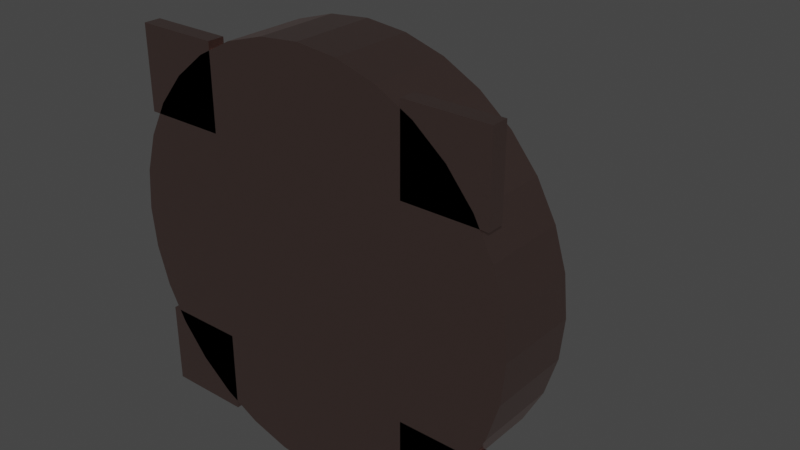 # Source: Turret.blend  (saved by Blender 2.93.20; exported with 4.5.12 LTS)
import bpy
from mathutils import Matrix  # noqa: F401  (used for matrix-valued properties, if any)

bpy.ops.wm.read_factory_settings(use_empty=True)
scene = bpy.context.scene
scene.name = 'Scene'

# ---- collections
col_collection = bpy.data.collections.new('Collection'); scene.collection.children.link(col_collection)

# ---- materials (node trees are filled in below, after node groups)
mat_metal = bpy.data.materials.new('Metal')
mat_metal.use_transparent_shadow = False
mat_barrelmetal = bpy.data.materials.new('BarrelMetal')
mat_barrelmetal.use_transparent_shadow = False

# ---- material node trees
mat_metal.use_nodes = True; mat_metal.node_tree.nodes.clear()
_N = mat_metal.node_tree.nodes; _L = mat_metal.node_tree.links
n0 = _N.new('ShaderNodeBsdfPrincipled'); n0.name = 'Principled BSDF'; n0.location = (10, 300)
n0.distribution = 'GGX'
n0.subsurface_method = 'BURLEY'
n0.inputs[0].default_value = (0.4109, 0.2827, 0.2568, 1.0)
n0.inputs[1].default_value = 1.0
n0.inputs[2].default_value = 0.3364
n0.inputs[3].default_value = 1.45
n0.inputs[27].default_value = (0.0, 0.0, 0.0, 1.0)
n0.inputs[28].default_value = 1.0
n1 = _N.new('ShaderNodeOutputMaterial'); n1.name = 'Material Output'; n1.location = (300, 300)
_L.new(n0.outputs[0], n1.inputs[0])
n1.is_active_output = True
mat_barrelmetal.use_nodes = True; mat_barrelmetal.node_tree.nodes.clear()
_N = mat_barrelmetal.node_tree.nodes; _L = mat_barrelmetal.node_tree.links
n0 = _N.new('ShaderNodeBsdfPrincipled'); n0.name = 'Principled BSDF'; n0.location = (10, 300)
n0.distribution = 'GGX'
n0.subsurface_method = 'BURLEY'
n0.inputs[0].default_value = (0.1237, 0.1237, 0.1237, 1.0)
n0.inputs[1].default_value = 1.0
n0.inputs[2].default_value = 0.2794
n0.inputs[3].default_value = 1.45
n0.inputs[27].default_value = (0.0, 0.0, 0.0, 1.0)
n0.inputs[28].default_value = 1.0
n1 = _N.new('ShaderNodeOutputMaterial'); n1.name = 'Material Output'; n1.location = (300, 300)
_L.new(n0.outputs[0], n1.inputs[0])
n1.is_active_output = True

# ---- world
world_world = bpy.data.worlds.new('World'); scene.world = world_world
world_world.use_nodes = True; world_world.node_tree.nodes.clear()
_N = world_world.node_tree.nodes; _L = world_world.node_tree.links
n0 = _N.new('ShaderNodeOutputWorld'); n0.name = 'World Output'; n0.location = (300, 300)
n1 = _N.new('ShaderNodeBackground'); n1.name = 'Background'; n1.location = (10, 300)
n1.inputs[0].default_value = (0.05088, 0.05088, 0.05088, 1.0)
_L.new(n1.outputs[0], n0.inputs[0])
n0.is_active_output = True
world_world.color = (0.05088, 0.05088, 0.05088)
world_world.use_sun_shadow = False
world_world.sun_shadow_jitter_overblur = 0.0

# ---- meshes
me_cube_004 = bpy.data.meshes.new('Cube.004')
me_cube_004.from_pydata([(-4.5, -10.63, -4.5), (-4.5, -10.63, -2.5), (-4.5, -8.627, -4.5), (-4.5, -8.627, -2.5), (-2.5, -10.63, -4.5), (-2.5, -10.63, -2.5), (-2.5, -8.627, -4.5), (-2.5, -8.627, -2.5), (-4.5, -10.63, 2.5), (-4.5, -10.63, 4.5), (-4.5, -8.627, 2.5), (-4.5, -8.627, 4.5), (-2.5, -10.63, 2.5), (-2.5, -10.63, 4.5), (-2.5, -8.627, 2.5), (-2.5, -8.627, 4.5), (2.5, -10.63, 2.5), (2.5, -10.63, 4.5), (2.5, -8.627, 2.5), (2.5, -8.627, 4.5), (4.5, -10.63, 2.5), (4.5, -10.63, 4.5), (4.5, -8.627, 2.5), (4.5, -8.627, 4.5), (2.5, -10.63, -4.5), (2.5, -10.63, -2.5), (2.5, -8.627, -4.5), (2.5, -8.627, -2.5), (4.5, -10.63, -4.5), (4.5, -10.63, -2.5), (4.5, -8.627, -4.5), (4.5, -8.627, -2.5), (-2.729e-07, -0.6267, 5.0), (-2.729e-07, -10.63, 5.0), (0.9755, -0.6267, 4.904), (0.9755, -10.63, 4.904), (1.913, -0.6267, 4.619), (1.913, -10.63, 4.619), (2.778, -0.6267, 4.157), (2.778, -10.63, 4.157), (3.536, -0.6267, 3.536), (3.536, -10.63, 3.536), (4.157, -0.6267, 2.778), (4.157, -10.63, 2.778), (4.619, -0.6267, 1.913), (4.619, -10.63, 1.913), (4.904, -0.6267, 0.9755), (4.904, -10.63, 0.9755), (5.0, -0.6267, -1.166e-07), (5.0, -10.63, -2.04e-07), (4.904, -0.6267, -0.9755), (4.904, -10.63, -0.9755), (4.619, -0.6267, -1.913), (4.619, -10.63, -1.913), (4.157, -0.6267, -2.778), (4.157, -10.63, -2.778), (3.536, -0.6267, -3.536), (3.536, -10.63, -3.536), (2.778, -0.6267, -4.157), (2.778, -10.63, -4.157), (1.913, -0.6267, -4.619), (1.913, -10.63, -4.619), (0.9755, -0.6267, -4.904), (0.9755, -10.63, -4.904), (-7.1e-07, -0.6267, -5.0), (-7.1e-07, -10.63, -5.0), (-0.9755, -0.6267, -4.904), (-0.9755, -10.63, -4.904), (-1.913, -0.6267, -4.619), (-1.913, -10.63, -4.619), (-2.778, -0.6267, -4.157), (-2.778, -10.63, -4.157), (-3.536, -0.6267, -3.536), (-3.536, -10.63, -3.536), (-4.157, -0.6267, -2.778), (-4.157, -10.63, -2.778), (-4.619, -0.6267, -1.913), (-4.619, -10.63, -1.913), (-4.904, -0.6267, -0.9755), (-4.904, -10.63, -0.9755), (-5.0, -0.6267, 1.616e-07), (-5.0, -10.63, 7.417e-08), (-4.904, -0.6267, 0.9755), (-4.904, -10.63, 0.9755), (-4.619, -0.6267, 1.913), (-4.619, -10.63, 1.913), (-4.157, -0.6267, 2.778), (-4.157, -10.63, 2.778), (-3.536, -0.6267, 3.536), (-3.536, -10.63, 3.536), (-2.778, -0.6267, 4.157), (-2.778, -10.63, 4.157), (-1.913, -0.6267, 4.619), (-1.913, -10.63, 4.619), (-0.9755, -0.6267, 4.904), (-0.9755, -10.63, 4.904), (1.082, 7.439, 2.828), (1.273, 9.737, 2.222), (1.414, 11.44, 1.531), (1.501, 12.5, 0.7804), (1.531, 12.85, -1.166e-07), (1.501, 12.5, -0.7804), (1.414, 11.44, -1.531), (1.273, 9.737, -2.222), (1.082, 7.439, -2.828), (1.235, 3.612, 3.326), (1.571, 6.132, 2.828), (1.848, 8.2, 2.222), (2.053, 9.737, 1.531), (2.18, 10.68, 0.7804), (2.222, 11.0, -1.166e-07), (2.18, 10.68, -0.7804), (2.053, 9.737, -1.531), (1.848, 8.2, -2.222), (1.571, 6.132, -2.828), (1.235, 3.612, -3.326), (1.082, -0.2148, 3.696), (1.571, 2.23, 3.326), (2.0, 4.373, 2.828), (2.352, 6.132, 2.222), (2.613, 7.439, 1.531), (2.774, 8.244, 0.7804), (2.828, 8.515, -1.166e-07), (2.774, 8.244, -0.7804), (2.613, 7.439, -1.531), (2.352, 6.132, -2.222), (2.0, 4.373, -2.828), (1.571, 2.23, -3.326), (1.082, -0.2148, -3.696), (1.273, -1.375, 3.696), (1.848, 0.5464, 3.326), (2.352, 2.23, 2.828), (2.765, 3.612, 2.222), (3.073, 4.639, 1.531), (3.262, 5.271, 0.7804), (3.326, 5.485, -1.166e-07), (3.262, 5.271, -0.7804), (3.073, 4.639, -1.531), (2.765, 3.612, -2.222), (2.352, 2.23, -2.828), (1.848, 0.5464, -3.326), (1.273, -1.375, -3.696), (1.414, -2.698, 3.696), (2.053, -1.375, 3.326), (2.613, -0.2148, 2.828), (3.073, 0.7371, 2.222), (3.414, 1.444, 1.531), (3.625, 1.88, 0.7804), (3.696, 2.027, -1.166e-07), (3.625, 1.88, -0.7804), (3.414, 1.444, -1.531), (3.073, 0.7371, -2.222), (2.613, -0.2148, -2.828), (2.053, -1.375, -3.326), (1.414, -2.698, -3.696), (1.501, -4.134, 3.696), (2.18, -3.459, 3.326), (2.774, -2.868, 2.828), (3.262, -2.382, 2.222), (3.625, -2.022, 1.531), (3.848, -1.8, 0.7804), (3.923, -1.725, -1.166e-07), (3.848, -1.8, -0.7804), (3.625, -2.022, -1.531), (3.262, -2.382, -2.222), (2.774, -2.868, -2.828), (2.18, -3.459, -3.326), (1.501, -4.134, -3.696), (1.531, -5.627, 3.696), (2.222, -5.627, 3.326), (2.828, -5.627, 2.828), (3.326, -5.627, 2.222), (3.696, -5.627, 1.531), (3.923, -5.627, 0.7804), (4.0, -5.627, -1.166e-07), (3.923, -5.627, -0.7804), (3.696, -5.627, -1.531), (3.326, -5.627, -2.222), (2.828, -5.627, -2.828), (2.222, -5.627, -3.326), (1.531, -5.627, -3.696), (-1.531, -5.627, 3.696), (-2.222, -5.627, 3.326), (-2.828, -5.627, 2.828), (-3.326, -5.627, 2.222), (-3.696, -5.627, 1.531), (-3.923, -5.627, 0.7804), (-4.0, -5.627, -1.166e-07), (-3.923, -5.627, -0.7804), (-3.696, -5.627, -1.531), (-3.326, -5.627, -2.222), (-2.828, -5.627, -2.828), (-2.222, -5.627, -3.326), (-1.531, -5.627, -3.696), (-1.501, -4.134, 3.696), (-2.18, -3.459, 3.326), (-2.774, -2.868, 2.828), (-3.262, -2.382, 2.222), (-3.625, -2.022, 1.531), (-3.848, -1.8, 0.7804), (-3.923, -1.725, -1.166e-07), (-3.848, -1.8, -0.7804), (-3.625, -2.022, -1.531), (-3.262, -2.382, -2.222), (-2.774, -2.868, -2.828), (-2.18, -3.459, -3.326), (-1.501, -4.134, -3.696), (-1.414, -2.698, 3.696), (-2.053, -1.375, 3.326), (-2.613, -0.2148, 2.828), (-3.073, 0.7371, 2.222), (-3.414, 1.444, 1.531), (-3.625, 1.88, 0.7804), (-3.696, 2.027, -1.166e-07), (-3.625, 1.88, -0.7804), (-3.414, 1.444, -1.531), (-3.073, 0.7371, -2.222), (-2.613, -0.2148, -2.828), (-2.053, -1.375, -3.326), (-1.414, -2.698, -3.696), (-1.273, -1.375, 3.696), (-1.848, 0.5464, 3.326), (-2.352, 2.23, 2.828), (-2.765, 3.612, 2.222), (-3.073, 4.639, 1.531), (-3.262, 5.271, 0.7804), (-3.326, 5.485, -1.166e-07), (-3.262, 5.271, -0.7804), (-3.073, 4.639, -1.531), (-2.765, 3.612, -2.222), (-2.352, 2.23, -2.828), (-1.848, 0.5464, -3.326), (-1.273, -1.375, -3.696), (-1.082, -0.2148, 3.696), (-1.571, 2.23, 3.326), (-2.0, 4.373, 2.828), (-2.352, 6.132, 2.222), (-2.613, 7.439, 1.531), (-2.774, 8.244, 0.7804), (-2.828, 8.515, -1.166e-07), (-2.774, 8.244, -0.7804), (-2.613, 7.439, -1.531), (-2.352, 6.132, -2.222), (-2.0, 4.373, -2.828), (-1.571, 2.23, -3.326), (-1.082, -0.2148, -3.696), (-1.235, 3.612, 3.326), (-1.571, 6.132, 2.828), (-1.848, 8.2, 2.222), (-2.053, 9.737, 1.531), (-2.18, 10.68, 0.7804), (-2.222, 11.0, -1.166e-07), (-2.18, 10.68, -0.7804), (-2.053, 9.737, -1.531), (-1.848, 8.2, -2.222), (-1.571, 6.132, -2.828), (-1.235, 3.612, -3.326), (-1.082, 7.439, 2.828), (-1.273, 9.737, 2.222), (-1.414, 11.44, 1.531), (-1.501, 12.5, 0.7804), (-1.531, 12.85, -1.166e-07), (-1.501, 12.5, -0.7804), (-1.414, 11.44, -1.531), (-1.273, 9.737, -2.222), (-1.082, 7.439, -2.828), (1.0, 10.15, -2.222), (-1.0, -3.556, -3.832), (1.0, -0.6267, -3.731), (-1.0, 6.444, -3.005), (-1.0, 7.564, -2.828), (1.0, 7.564, -2.828), (-1.0, -2.286, -3.795), (1.0, 0.1233, 3.696), (1.0, -0.6267, 3.731), (-1.0, 10.15, 2.222), (1.0, 7.564, 2.828), (1.0, 1.856, 3.552), (-1.0, 12.07, 1.531), (1.0, 10.15, 2.222), (-1.0, -0.6267, -3.731), (1.0, -2.286, 3.795), (1.0, 6.444, -3.005), (-1.0, 13.26, 0.7804), (-1.0, -2.286, 3.795), (-1.0, -0.6267, 3.731), (1.0, 12.07, 1.531), (1.0, -2.286, -3.795), (-1.0, 13.66, -1.166e-07), (-1.0, 0.1233, 3.696), (1.0, 13.26, 0.7804), (1.0, -3.556, -3.832), (-1.0, 13.26, -0.7804), (-1.0, 1.856, 3.552), (1.0, 13.66, -1.166e-07), (1.0, -3.556, 3.832), (-1.0, 1.856, -3.552), (-1.0, 0.1233, -3.696), (1.0, -5.627, -3.857), (1.0, -4.632, -3.851), (1.0, 13.26, -0.7804), (-1.0, 4.239, -3.326), (1.0, 12.07, -1.531), (1.0, -4.632, 3.851), (1.0, 0.1233, -3.696), (1.0, 1.856, -3.552), (1.0, 4.239, -3.326), (-1.0, 4.239, 3.326), (1.0, 6.444, 3.005), (1.0, 4.239, 3.326), (-1.0, 6.444, 3.005), (1.0, -5.627, 3.857), (-1.0, -5.627, 3.857), (-1.0, 12.07, -1.531), (-1.0, -4.632, 3.851), (-1.0, -5.627, -3.857), (-1.0, 10.15, -2.222), (-1.0, -4.632, -3.851), (-1.0, 7.564, 2.828), (-1.0, -3.556, 3.832), (-1.0, -5.627, 3.5), (1.0, -5.627, 3.5), (-1.0, -2.213, 3.433), (1.0, -2.213, 3.433), (-1.0, 1.07, 3.234), (1.0, 1.07, 3.234), (-1.0, 4.096, 2.91), (1.0, 4.096, 2.91), (-1.0, 6.748, 2.475), (1.0, 6.748, 2.475), (-1.0, 8.924, 1.944), (1.0, 8.924, 1.944), (-1.0, 10.54, 1.339), (1.0, 10.54, 1.339), (-1.0, 11.54, 0.6828), (1.0, 11.54, 0.6828), (-1.0, 11.87, -5.102e-08), (1.0, 11.87, -1.384e-07), (-1.0, 11.54, -0.6828), (1.0, 11.54, -0.6828), (-1.0, 10.54, -1.339), (1.0, 10.54, -1.339), (-1.0, 8.924, -1.944), (1.0, 8.924, -1.944), (-1.0, 6.748, -2.475), (1.0, 6.748, -2.475), (-1.0, 4.096, -2.91), (1.0, 4.096, -2.91), (-1.0, 1.07, -3.234), (1.0, 1.07, -3.234), (-1.0, -2.213, -3.433), (1.0, -2.213, -3.433), (-1.0, -5.627, -3.5), (1.0, -5.627, -3.5)], [], [(0, 1, 3, 2), (2, 3, 7, 6), (6, 7, 5, 4), (4, 5, 1, 0), (2, 6, 4, 0), (7, 3, 1, 5), (8, 9, 11, 10), (10, 11, 15, 14), (14, 15, 13, 12), (12, 13, 9, 8), (10, 14, 12, 8), (15, 11, 9, 13), (16, 17, 19, 18), (18, 19, 23, 22), (22, 23, 21, 20), (20, 21, 17, 16), (18, 22, 20, 16), (23, 19, 17, 21), (24, 25, 27, 26), (26, 27, 31, 30), (30, 31, 29, 28), (28, 29, 25, 24), (26, 30, 28, 24), (31, 27, 25, 29), (32, 33, 35, 34), (34, 35, 37, 36), (36, 37, 39, 38), (38, 39, 41, 40), (40, 41, 43, 42), (42, 43, 45, 44), (44, 45, 47, 46), (46, 47, 49, 48), (48, 49, 51, 50), (50, 51, 53, 52), (52, 53, 55, 54), (54, 55, 57, 56), (56, 57, 59, 58), (58, 59, 61, 60), (60, 61, 63, 62), (62, 63, 65, 64), (64, 65, 67, 66), (66, 67, 69, 68), (68, 69, 71, 70), (70, 71, 73, 72), (72, 73, 75, 74), (74, 75, 77, 76), (76, 77, 79, 78), (78, 79, 81, 80), (80, 81, 83, 82), (82, 83, 85, 84), (84, 85, 87, 86), (86, 87, 89, 88), (88, 89, 91, 90), (90, 91, 93, 92), (35, 33, 95, 93, 91, 89, 87, 85, 83, 81, 79, 77, 75, 73, 71, 69, 67, 65, 63, 61, 59, 57, 55, 53, 51, 49, 47, 45, 43, 41, 39, 37), (92, 93, 95, 94), (94, 95, 33, 32), (32, 34, 36, 38, 40, 42, 44, 46, 48, 50, 52, 54, 56, 58, 60, 62, 64, 66, 68, 70, 72, 74, 76, 78, 80, 82, 84, 86, 88, 90, 92, 94), (266, 103, 104, 271), (276, 96, 97, 279), (271, 104, 282), (279, 97, 98, 286), (286, 98, 99, 290), (290, 99, 100, 294), (294, 100, 101, 300), (300, 101, 102, 302), (302, 102, 103, 266), (276, 308, 96), (101, 100, 110, 111), (102, 101, 111, 112), (309, 277, 105), (103, 102, 112, 113), (105, 106, 96, 308, 309), (104, 103, 113, 114), (97, 96, 106, 107), (104, 114, 115, 306, 282), (98, 97, 107, 108), (306, 115, 305), (99, 98, 108, 109), (100, 99, 109, 110), (115, 114, 126, 127), (108, 107, 119, 120), (115, 127, 128, 304, 305), (109, 108, 120, 121), (304, 128, 268), (110, 109, 121, 122), (111, 110, 122, 123), (273, 274, 116), (112, 111, 123, 124), (116, 117, 105, 277, 273), (113, 112, 124, 125), (106, 105, 117, 118), (114, 113, 125, 126), (107, 106, 118, 119), (129, 116, 274, 281), (124, 123, 136, 137), (117, 116, 129, 130), (125, 124, 137, 138), (118, 117, 130, 131), (126, 125, 138, 139), (119, 118, 131, 132), (127, 126, 139, 140), (120, 119, 132, 133), (128, 127, 140, 141), (121, 120, 133, 134), (128, 141, 287, 268), (122, 121, 134, 135), (123, 122, 135, 136), (133, 132, 145, 146), (141, 140, 153, 154), (134, 133, 146, 147), (141, 154, 291, 287), (135, 134, 147, 148), (136, 135, 148, 149), (142, 129, 281, 295), (137, 136, 149, 150), (130, 129, 142, 143), (138, 137, 150, 151), (131, 130, 143, 144), (139, 138, 151, 152), (132, 131, 144, 145), (140, 139, 152, 153), (150, 149, 162, 163), (143, 142, 155, 156), (151, 150, 163, 164), (144, 143, 156, 157), (152, 151, 164, 165), (145, 144, 157, 158), (153, 152, 165, 166), (146, 145, 158, 159), (154, 153, 166, 167), (147, 146, 159, 160), (154, 167, 299, 291), (148, 147, 160, 161), (149, 148, 161, 162), (155, 142, 295, 303), (167, 166, 179, 180), (160, 159, 172, 173), (167, 180, 298, 299), (161, 160, 173, 174), (162, 161, 174, 175), (168, 155, 303, 311), (163, 162, 175, 176), (156, 155, 168, 169), (164, 163, 176, 177), (157, 156, 169, 170), (165, 164, 177, 178), (158, 157, 170, 171), (166, 165, 178, 179), (159, 158, 171, 172), (187, 186, 199, 200), (188, 187, 200, 201), (314, 194, 181, 312), (189, 188, 201, 202), (182, 181, 194, 195), (190, 189, 202, 203), (183, 182, 195, 196), (191, 190, 203, 204), (184, 183, 196, 197), (192, 191, 204, 205), (185, 184, 197, 198), (193, 192, 205, 206), (186, 185, 198, 199), (315, 193, 206, 317), (204, 203, 216, 217), (197, 196, 209, 210), (205, 204, 217, 218), (198, 197, 210, 211), (206, 205, 218, 219), (199, 198, 211, 212), (317, 206, 219, 267), (200, 199, 212, 213), (201, 200, 213, 214), (207, 194, 314, 319), (202, 201, 214, 215), (195, 194, 207, 208), (203, 202, 215, 216), (196, 195, 208, 209), (214, 213, 226, 227), (220, 207, 319, 284), (215, 214, 227, 228), (208, 207, 220, 221), (216, 215, 228, 229), (209, 208, 221, 222), (217, 216, 229, 230), (210, 209, 222, 223), (218, 217, 230, 231), (211, 210, 223, 224), (219, 218, 231, 232), (212, 211, 224, 225), (267, 219, 232, 272), (213, 212, 225, 226), (223, 222, 235, 236), (231, 230, 243, 244), (224, 223, 236, 237), (232, 231, 244, 245), (225, 224, 237, 238), (232, 245, 280, 272), (226, 225, 238, 239), (227, 226, 239, 240), (233, 220, 284, 285), (228, 227, 240, 241), (221, 220, 233, 234), (229, 228, 241, 242), (222, 221, 234, 235), (230, 229, 242, 243), (240, 239, 251, 252), (233, 285, 289), (241, 240, 252, 253), (246, 234, 233, 289, 293), (242, 241, 253, 254), (235, 234, 246, 247), (243, 242, 254, 255), (236, 235, 247, 248), (244, 243, 255, 256), (237, 236, 248, 249), (297, 245, 244, 256, 296), (238, 237, 249, 250), (245, 297, 280), (239, 238, 250, 251), (301, 256, 255, 265, 269), (249, 248, 258, 259), (256, 301, 296), (250, 249, 259, 260), (251, 250, 260, 261), (252, 251, 261, 262), (253, 252, 262, 263), (246, 293, 307), (254, 253, 263, 264), (257, 247, 246, 307, 310), (255, 254, 264, 265), (248, 247, 257, 258), (263, 262, 292, 313), (264, 263, 313, 316), (257, 310, 318), (265, 264, 316, 270), (258, 257, 318, 275), (265, 270, 269), (259, 258, 275, 278), (260, 259, 278, 283), (261, 260, 283, 288), (262, 261, 288, 292), (275, 318, 310, 307, 293, 289, 285, 284, 319, 314, 312, 315, 317, 267, 272, 280, 297, 296, 301, 269, 270, 316, 313, 292, 288, 283, 278), (276, 279, 286, 290, 294, 300, 302, 266, 271, 282, 306, 305, 304, 268, 287, 291, 299, 298, 311, 303, 295, 281, 274, 273, 277, 309, 308), (176, 175, 174, 173, 172, 171, 170, 169, 168, 311, 298, 180, 179, 178, 177), (193, 315, 312, 181, 182, 183, 184, 185, 186, 187, 188, 189, 190, 191, 192), (320, 321, 323, 322), (322, 323, 325, 324), (324, 325, 327, 326), (326, 327, 329, 328), (328, 329, 331, 330), (330, 331, 333, 332), (332, 333, 335, 334), (334, 335, 337, 336), (336, 337, 339, 338), (338, 339, 341, 340), (340, 341, 343, 342), (342, 343, 345, 344), (344, 345, 347, 346), (346, 347, 349, 348), (348, 349, 351, 350), (350, 351, 353, 352), (320, 352, 353, 321), (320, 322, 324, 326, 328, 330, 332, 334, 336, 338, 340, 342, 344, 346, 348, 350, 352), (323, 321, 353, 351, 349, 347, 345, 343, 341, 339, 337, 335, 333, 331, 329, 327, 325)])
_uv = me_cube_004.uv_layers.new(name='UVMap')
_uv.uv.foreach_set('vector', [0.375, 0.0, 0.625, 0.0, 0.625, 0.25, 0.375, 0.25, 0.375, 0.25, 0.625, 0.25, 0.625, 0.5, 0.375, 0.5, 0.375, 0.5, 0.625, 0.5, 0.625, 0.75, 0.375, 0.75, 0.375, 0.75, 0.625, 0.75, 0.625, 1.0, 0.375, 1.0, 0.125, 0.5, 0.375, 0.5, 0.375, 0.75, 0.125, 0.75, 0.625, 0.5, 0.875, 0.5, 0.875, 0.75, 0.625, 0.75, 0.375, 0.0, 0.625, 0.0, 0.625, 0.25, 0.375, 0.25, 0.375, 0.25, 0.625, 0.25, 0.625, 0.5, 0.375, 0.5, 0.375, 0.5, 0.625, 0.5, 0.625, 0.75, 0.375, 0.75, 0.375, 0.75, 0.625, 0.75, 0.625, 1.0, 0.375, 1.0, 0.125, 0.5, 0.375, 0.5, 0.375, 0.75, 0.125, 0.75, 0.625, 0.5, 0.875, 0.5, 0.875, 0.75, 0.625, 0.75, 0.375, 0.0, 0.625, 0.0, 0.625, 0.25, 0.375, 0.25, 0.375, 0.25, 0.625, 0.25, 0.625, 0.5, 0.375, 0.5, 0.375, 0.5, 0.625, 0.5, 0.625, 0.75, 0.375, 0.75, 0.375, 0.75, 0.625, 0.75, 0.625, 1.0, 0.375, 1.0, 0.125, 0.5, 0.375, 0.5, 0.375, 0.75, 0.125, 0.75, 0.625, 0.5, 0.875, 0.5, 0.875, 0.75, 0.625, 0.75, 0.375, 0.0, 0.625, 0.0, 0.625, 0.25, 0.375, 0.25, 0.375, 0.25, 0.625, 0.25, 0.625, 0.5, 0.375, 0.5, 0.375, 0.5, 0.625, 0.5, 0.625, 0.75, 0.375, 0.75, 0.375, 0.75, 0.625, 0.75, 0.625, 1.0, 0.375, 1.0, 0.125, 0.5, 0.375, 0.5, 0.375, 0.75, 0.125, 0.75, 0.625, 0.5, 0.875, 0.5, 0.875, 0.75, 0.625, 0.75, 1.0, 0.5, 1.0, 1.0, 0.9688, 1.0, 0.9688, 0.5, 0.9688, 0.5, 0.9688, 1.0, 0.9375, 1.0, 0.9375, 0.5, 0.9375, 0.5, 0.9375, 1.0, 0.9062, 1.0, 0.9062, 0.5, 0.9062, 0.5, 0.9062, 1.0, 0.875, 1.0, 0.875, 0.5, 0.875, 0.5, 0.875, 1.0, 0.8438, 1.0, 0.8438, 0.5, 0.8438, 0.5, 0.8438, 1.0, 0.8125, 1.0, 0.8125, 0.5, 0.8125, 0.5, 0.8125, 1.0, 0.7812, 1.0, 0.7812, 0.5, 0.7812, 0.5, 0.7812, 1.0, 0.75, 1.0, 0.75, 0.5, 0.75, 0.5, 0.75, 1.0, 0.7188, 1.0, 0.7188, 0.5, 0.7188, 0.5, 0.7188, 1.0, 0.6875, 1.0, 0.6875, 0.5, 0.6875, 0.5, 0.6875, 1.0, 0.6562, 1.0, 0.6562, 0.5, 0.6562, 0.5, 0.6562, 1.0, 0.625, 1.0, 0.625, 0.5, 0.625, 0.5, 0.625, 1.0, 0.5938, 1.0, 0.5938, 0.5, 0.5938, 0.5, 0.5938, 1.0, 0.5625, 1.0, 0.5625, 0.5, 0.5625, 0.5, 0.5625, 1.0, 0.5312, 1.0, 0.5312, 0.5, 0.5312, 0.5, 0.5312, 1.0, 0.5, 1.0, 0.5, 0.5, 0.5, 0.5, 0.5, 1.0, 0.4688, 1.0, 0.4688, 0.5, 0.4688, 0.5, 0.4688, 1.0, 0.4375, 1.0, 0.4375, 0.5, 0.4375, 0.5, 0.4375, 1.0, 0.4062, 1.0, 0.4062, 0.5, 0.4062, 0.5, 0.4062, 1.0, 0.375, 1.0, 0.375, 0.5, 0.375, 0.5, 0.375, 1.0, 0.3438, 1.0, 0.3438, 0.5, 0.3438, 0.5, 0.3438, 1.0, 0.3125, 1.0, 0.3125, 0.5, 0.3125, 0.5, 0.3125, 1.0, 0.2812, 1.0, 0.2812, 0.5, 0.2812, 0.5, 0.2812, 1.0, 0.25, 1.0, 0.25, 0.5, 0.25, 0.5, 0.25, 1.0, 0.2188, 1.0, 0.2188, 0.5, 0.2188, 0.5, 0.2188, 1.0, 0.1875, 1.0, 0.1875, 0.5, 0.1875, 0.5, 0.1875, 1.0, 0.1562, 1.0, 0.1562, 0.5, 0.1562, 0.5, 0.1562, 1.0, 0.125, 1.0, 0.125, 0.5, 0.125, 0.5, 0.125, 1.0, 0.09375, 1.0, 0.09375, 0.5, 0.09375, 0.5, 0.09375, 1.0, 0.0625, 1.0, 0.0625, 0.5, 0.2968, 0.4854, 0.25, 0.49, 0.2032, 0.4854, 0.1582, 0.4717, 0.1167, 0.4496, 0.08029, 0.4197, 0.05045, 0.3833, 0.02827, 0.3418, 0.01461, 0.2968, 0.01, 0.25, 0.01461, 0.2032, 0.02827, 0.1582, 0.05045, 0.1167, 0.08029, 0.08029, 0.1167, 0.05045, 0.1582, 0.02827, 0.2032, 0.01461, 0.25, 0.01, 0.2968, 0.01461, 0.3418, 0.02827, 0.3833, 0.05045, 0.4197, 0.08029, 0.4496, 0.1167, 0.4717, 0.1582, 0.4854, 0.2032, 0.49, 0.25, 0.4854, 0.2968, 0.4717, 0.3418, 0.4496, 0.3833, 0.4197, 0.4197, 0.3833, 0.4496, 0.3418, 0.4717, 0.0625, 0.5, 0.0625, 1.0, 0.03125, 1.0, 0.03125, 0.5, 0.03125, 0.5, 0.03125, 1.0, 0.0, 1.0, 0.0, 0.5, 0.75, 0.49, 0.7968, 0.4854, 0.8418, 0.4717, 0.8833, 0.4496, 0.9197, 0.4197, 0.9496, 0.3833, 0.9717, 0.3418, 0.9854, 0.2968, 0.99, 0.25, 0.9854, 0.2032, 0.9717, 0.1582, 0.9496, 0.1167, 0.9197, 0.08029, 0.8833, 0.05045, 0.8418, 0.02827, 0.7968, 0.01461, 0.75, 0.01, 0.7032, 0.01461, 0.6582, 0.02827, 0.6167, 0.05045, 0.5803, 0.08029, 0.5504, 0.1167, 0.5283, 0.1582, 0.5146, 0.2032, 0.51, 0.25, 0.5146, 0.2968, 0.5283, 0.3418, 0.5504, 0.3833, 0.5803, 0.4197, 0.6167, 0.4496, 0.6582, 0.4717, 0.7032, 0.4854, 0.7012, 0.3125, 0.6875, 0.3125, 0.6875, 0.25, 0.6924, 0.25, 0.6924, 0.75, 0.6875, 0.75, 0.6875, 0.6875, 0.7012, 0.6875, 0.6924, 0.25, 0.6875, 0.25, 0.6875, 0.2278, 0.7012, 0.6875, 0.6875, 0.6875, 0.6875, 0.625, 0.7062, 0.625, 0.7062, 0.625, 0.6875, 0.625, 0.6875, 0.5625, 0.7088, 0.5625, 0.7088, 0.5625, 0.6875, 0.5625, 0.6875, 0.5, 0.7096, 0.5, 0.7096, 0.5, 0.6875, 0.5, 0.6875, 0.4375, 0.7088, 0.4375, 0.7088, 0.4375, 0.6875, 0.4375, 0.6875, 0.375, 0.7062, 0.375, 0.7062, 0.375, 0.6875, 0.375, 0.6875, 0.3125, 0.7012, 0.3125, 0.6924, 0.75, 0.6875, 0.7722, 0.6875, 0.75, 0.6875, 0.4375, 0.6875, 0.5, 0.6562, 0.5, 0.6562, 0.4375, 0.6875, 0.375, 0.6875, 0.4375, 0.6562, 0.4375, 0.6562, 0.375, 0.6753, 0.8125, 0.6562, 0.8507, 0.6562, 0.8125, 0.6875, 0.3125, 0.6875, 0.375, 0.6562, 0.375, 0.6562, 0.3125, 0.6562, 0.8125, 0.6562, 0.75, 0.6875, 0.75, 0.6875, 0.7722, 0.6753, 0.8125, 0.6875, 0.25, 0.6875, 0.3125, 0.6562, 0.3125, 0.6562, 0.25, 0.6875, 0.6875, 0.6875, 0.75, 0.6562, 0.75, 0.6562, 0.6875, 0.6875, 0.25, 0.6562, 0.25, 0.6562, 0.1875, 0.6753, 0.1875, 0.6875, 0.2278, 0.6875, 0.625, 0.6875, 0.6875, 0.6562, 0.6875, 0.6562, 0.625, 0.6753, 0.1875, 0.6562, 0.1875, 0.6562, 0.1493, 0.6875, 0.5625, 0.6875, 0.625, 0.6562, 0.625, 0.6562, 0.5625, 0.6875, 0.5, 0.6875, 0.5625, 0.6562, 0.5625, 0.6562, 0.5, 0.6562, 0.1875, 0.6562, 0.25, 0.625, 0.25, 0.625, 0.1875, 0.6562, 0.625, 0.6562, 0.6875, 0.625, 0.6875, 0.625, 0.625, 0.6562, 0.1875, 0.625, 0.1875, 0.625, 0.125, 0.6361, 0.125, 0.6562, 0.1493, 0.6562, 0.5625, 0.6562, 0.625, 0.625, 0.625, 0.625, 0.5625, 0.6361, 0.125, 0.625, 0.125, 0.625, 0.1153, 0.6562, 0.5, 0.6562, 0.5625, 0.625, 0.5625, 0.625, 0.5, 0.6562, 0.4375, 0.6562, 0.5, 0.625, 0.5, 0.625, 0.4375, 0.6361, 0.875, 0.625, 0.8847, 0.625, 0.875, 0.6562, 0.375, 0.6562, 0.4375, 0.625, 0.4375, 0.625, 0.375, 0.625, 0.875, 0.625, 0.8125, 0.6562, 0.8125, 0.6562, 0.8507, 0.6361, 0.875, 0.6562, 0.3125, 0.6562, 0.375, 0.625, 0.375, 0.625, 0.3125, 0.6562, 0.75, 0.6562, 0.8125, 0.625, 0.8125, 0.625, 0.75, 0.6562, 0.25, 0.6562, 0.3125, 0.625, 0.3125, 0.625, 0.25, 0.6562, 0.6875, 0.6562, 0.75, 0.625, 0.75, 0.625, 0.6875, 0.5937, 0.875, 0.625, 0.875, 0.625, 0.8847, 0.5937, 0.9023, 0.625, 0.375, 0.625, 0.4375, 0.5938, 0.4375, 0.5938, 0.375, 0.625, 0.8125, 0.625, 0.875, 0.5937, 0.875, 0.5938, 0.8125, 0.625, 0.3125, 0.625, 0.375, 0.5938, 0.375, 0.5938, 0.3125, 0.625, 0.75, 0.625, 0.8125, 0.5938, 0.8125, 0.5938, 0.75, 0.625, 0.25, 0.625, 0.3125, 0.5938, 0.3125, 0.5938, 0.25, 0.625, 0.6875, 0.625, 0.75, 0.5938, 0.75, 0.5938, 0.6875, 0.625, 0.1875, 0.625, 0.25, 0.5938, 0.25, 0.5938, 0.1875, 0.625, 0.625, 0.625, 0.6875, 0.5938, 0.6875, 0.5938, 0.625, 0.625, 0.125, 0.625, 0.1875, 0.5938, 0.1875, 0.5938, 0.125, 0.625, 0.5625, 0.625, 0.625, 0.5938, 0.625, 0.5938, 0.5625, 0.625, 0.125, 0.5938, 0.125, 0.5938, 0.09768, 0.625, 0.1153, 0.625, 0.5, 0.625, 0.5625, 0.5938, 0.5625, 0.5938, 0.5, 0.625, 0.4375, 0.625, 0.5, 0.5938, 0.5, 0.5938, 0.4375, 0.5938, 0.625, 0.5938, 0.6875, 0.5625, 0.6875, 0.5625, 0.625, 0.5938, 0.125, 0.5938, 0.1875, 0.5625, 0.1875, 0.5625, 0.125, 0.5938, 0.5625, 0.5938, 0.625, 0.5625, 0.625, 0.5625, 0.5625, 0.5938, 0.125, 0.5625, 0.125, 0.5625, 0.08766, 0.5938, 0.09768, 0.5938, 0.5, 0.5938, 0.5625, 0.5625, 0.5625, 0.5625, 0.5, 0.5938, 0.4375, 0.5938, 0.5, 0.5625, 0.5, 0.5625, 0.4375, 0.5625, 0.875, 0.5937, 0.875, 0.5937, 0.9023, 0.5625, 0.9123, 0.5938, 0.375, 0.5938, 0.4375, 0.5625, 0.4375, 0.5625, 0.375, 0.5938, 0.8125, 0.5937, 0.875, 0.5625, 0.875, 0.5625, 0.8125, 0.5938, 0.3125, 0.5938, 0.375, 0.5625, 0.375, 0.5625, 0.3125, 0.5938, 0.75, 0.5938, 0.8125, 0.5625, 0.8125, 0.5625, 0.75, 0.5938, 0.25, 0.5938, 0.3125, 0.5625, 0.3125, 0.5625, 0.25, 0.5938, 0.6875, 0.5938, 0.75, 0.5625, 0.75, 0.5625, 0.6875, 0.5938, 0.1875, 0.5938, 0.25, 0.5625, 0.25, 0.5625, 0.1875, 0.5625, 0.375, 0.5625, 0.4375, 0.5312, 0.4375, 0.5312, 0.375, 0.5625, 0.8125, 0.5625, 0.875, 0.5312, 0.875, 0.5312, 0.8125, 0.5625, 0.3125, 0.5625, 0.375, 0.5312, 0.375, 0.5312, 0.3125, 0.5625, 0.75, 0.5625, 0.8125, 0.5312, 0.8125, 0.5312, 0.75, 0.5625, 0.25, 0.5625, 0.3125, 0.5312, 0.3125, 0.5312, 0.25, 0.5625, 0.6875, 0.5625, 0.75, 0.5312, 0.75, 0.5312, 0.6875, 0.5625, 0.1875, 0.5625, 0.25, 0.5312, 0.25, 0.5312, 0.1875, 0.5625, 0.625, 0.5625, 0.6875, 0.5312, 0.6875, 0.5312, 0.625, 0.5625, 0.125, 0.5625, 0.1875, 0.5312, 0.1875, 0.5312, 0.125, 0.5625, 0.5625, 0.5625, 0.625, 0.5312, 0.625, 0.5312, 0.5625, 0.5625, 0.125, 0.5312, 0.125, 0.5312, 0.08243, 0.5625, 0.08766, 0.5625, 0.5, 0.5625, 0.5625, 0.5312, 0.5625, 0.5312, 0.5, 0.5625, 0.4375, 0.5625, 0.5, 0.5312, 0.5, 0.5312, 0.4375, 0.5312, 0.875, 0.5625, 0.875, 0.5625, 0.9123, 0.5312, 0.9176, 0.5312, 0.125, 0.5312, 0.1875, 0.5, 0.1875, 0.5, 0.125, 0.5312, 0.5625, 0.5312, 0.625, 0.5, 0.625, 0.5, 0.5625, 0.5312, 0.125, 0.5, 0.125, 0.5, 0.08079, 0.5312, 0.08243, 0.5312, 0.5, 0.5312, 0.5625, 0.5, 0.5625, 0.5, 0.5, 0.5312, 0.4375, 0.5312, 0.5, 0.5, 0.5, 0.5, 0.4375, 0.5, 0.875, 0.5312, 0.875, 0.5312, 0.9176, 0.5, 0.9192, 0.5312, 0.375, 0.5312, 0.4375, 0.5, 0.4375, 0.5, 0.375, 0.5312, 0.8125, 0.5312, 0.875, 0.5, 0.875, 0.5, 0.8125, 0.5312, 0.3125, 0.5312, 0.375, 0.5, 0.375, 0.5, 0.3125, 0.5312, 0.75, 0.5312, 0.8125, 0.5, 0.8125, 0.5, 0.75, 0.5312, 0.25, 0.5312, 0.3125, 0.5, 0.3125, 0.5, 0.25, 0.5312, 0.6875, 0.5312, 0.75, 0.5, 0.75, 0.5, 0.6875, 0.5312, 0.1875, 0.5312, 0.25, 0.5, 0.25, 0.5, 0.1875, 0.5312, 0.625, 0.5312, 0.6875, 0.5, 0.6875, 0.5, 0.625, 1.0, 0.5, 1.0, 0.5625, 0.9688, 0.5625, 0.9687, 0.5, 1.0, 0.4375, 1.0, 0.5, 0.9687, 0.5, 0.9688, 0.4375, 0.9688, 0.9176, 0.9688, 0.875, 1.0, 0.875, 1.0, 0.9192, 1.0, 0.375, 1.0, 0.4375, 0.9688, 0.4375, 0.9687, 0.375, 1.0, 0.8125, 1.0, 0.875, 0.9688, 0.875, 0.9688, 0.8125, 1.0, 0.3125, 1.0, 0.375, 0.9687, 0.375, 0.9688, 0.3125, 1.0, 0.75, 1.0, 0.8125, 0.9688, 0.8125, 0.9688, 0.75, 1.0, 0.25, 1.0, 0.3125, 0.9688, 0.3125, 0.9688, 0.25, 1.0, 0.6875, 1.0, 0.75, 0.9688, 0.75, 0.9688, 0.6875, 1.0, 0.1875, 1.0, 0.25, 0.9688, 0.25, 0.9688, 0.1875, 1.0, 0.625, 1.0, 0.6875, 0.9688, 0.6875, 0.9688, 0.625, 1.0, 0.125, 1.0, 0.1875, 0.9688, 0.1875, 0.9688, 0.125, 1.0, 0.5625, 1.0, 0.625, 0.9688, 0.625, 0.9688, 0.5625, 1.0, 0.08079, 1.0, 0.125, 0.9688, 0.125, 0.9688, 0.08243, 0.9688, 0.25, 0.9688, 0.3125, 0.9375, 0.3125, 0.9375, 0.25, 0.9688, 0.6875, 0.9688, 0.75, 0.9375, 0.75, 0.9375, 0.6875, 0.9688, 0.1875, 0.9688, 0.25, 0.9375, 0.25, 0.9375, 0.1875, 0.9688, 0.625, 0.9688, 0.6875, 0.9375, 0.6875, 0.9375, 0.625, 0.9688, 0.125, 0.9688, 0.1875, 0.9375, 0.1875, 0.9375, 0.125, 0.9688, 0.5625, 0.9688, 0.625, 0.9375, 0.625, 0.9375, 0.5625, 0.9688, 0.08243, 0.9688, 0.125, 0.9375, 0.125, 0.9375, 0.08766, 0.9687, 0.5, 0.9688, 0.5625, 0.9375, 0.5625, 0.9375, 0.5, 0.9688, 0.4375, 0.9687, 0.5, 0.9375, 0.5, 0.9375, 0.4375, 0.9375, 0.875, 0.9688, 0.875, 0.9688, 0.9176, 0.9375, 0.9123, 0.9687, 0.375, 0.9688, 0.4375, 0.9375, 0.4375, 0.9375, 0.375, 0.9688, 0.8125, 0.9688, 0.875, 0.9375, 0.875, 0.9375, 0.8125, 0.9688, 0.3125, 0.9687, 0.375, 0.9375, 0.375, 0.9375, 0.3125, 0.9688, 0.75, 0.9688, 0.8125, 0.9375, 0.8125, 0.9375, 0.75, 0.9375, 0.4375, 0.9375, 0.5, 0.9062, 0.5, 0.9062, 0.4375, 0.9062, 0.875, 0.9375, 0.875, 0.9375, 0.9123, 0.9062, 0.9023, 0.9375, 0.375, 0.9375, 0.4375, 0.9062, 0.4375, 0.9062, 0.375, 0.9375, 0.8125, 0.9375, 0.875, 0.9062, 0.875, 0.9062, 0.8125, 0.9375, 0.3125, 0.9375, 0.375, 0.9062, 0.375, 0.9062, 0.3125, 0.9375, 0.75, 0.9375, 0.8125, 0.9062, 0.8125, 0.9062, 0.75, 0.9375, 0.25, 0.9375, 0.3125, 0.9062, 0.3125, 0.9062, 0.25, 0.9375, 0.6875, 0.9375, 0.75, 0.9062, 0.75, 0.9062, 0.6875, 0.9375, 0.1875, 0.9375, 0.25, 0.9062, 0.25, 0.9062, 0.1875, 0.9375, 0.625, 0.9375, 0.6875, 0.9062, 0.6875, 0.9062, 0.625, 0.9375, 0.125, 0.9375, 0.1875, 0.9062, 0.1875, 0.9062, 0.125, 0.9375, 0.5625, 0.9375, 0.625, 0.9062, 0.625, 0.9062, 0.5625, 0.9375, 0.08766, 0.9375, 0.125, 0.9062, 0.125, 0.9062, 0.09768, 0.9375, 0.5, 0.9375, 0.5625, 0.9062, 0.5625, 0.9062, 0.5, 0.9062, 0.6875, 0.9062, 0.75, 0.875, 0.75, 0.875, 0.6875, 0.9062, 0.1875, 0.9062, 0.25, 0.875, 0.25, 0.875, 0.1875, 0.9062, 0.625, 0.9062, 0.6875, 0.875, 0.6875, 0.875, 0.625, 0.9062, 0.125, 0.9062, 0.1875, 0.875, 0.1875, 0.875, 0.125, 0.9062, 0.5625, 0.9062, 0.625, 0.875, 0.625, 0.875, 0.5625, 0.9062, 0.125, 0.875, 0.125, 0.875, 0.1153, 0.9062, 0.09768, 0.9062, 0.5, 0.9062, 0.5625, 0.875, 0.5625, 0.875, 0.5, 0.9062, 0.4375, 0.9062, 0.5, 0.875, 0.5, 0.875, 0.4375, 0.875, 0.875, 0.9062, 0.875, 0.9063, 0.9023, 0.875, 0.8847, 0.9062, 0.375, 0.9062, 0.4375, 0.875, 0.4375, 0.875, 0.375, 0.9062, 0.8125, 0.9062, 0.875, 0.875, 0.875, 0.875, 0.8125, 0.9062, 0.3125, 0.9062, 0.375, 0.875, 0.375, 0.875, 0.3125, 0.9062, 0.75, 0.9062, 0.8125, 0.875, 0.8125, 0.875, 0.75, 0.9062, 0.25, 0.9062, 0.3125, 0.875, 0.3125, 0.875, 0.25, 0.875, 0.4375, 0.875, 0.5, 0.8437, 0.5, 0.8438, 0.4375, 0.875, 0.875, 0.875, 0.8847, 0.8639, 0.875, 0.875, 0.375, 0.875, 0.4375, 0.8438, 0.4375, 0.8438, 0.375, 0.8438, 0.8125, 0.875, 0.8125, 0.875, 0.875, 0.8639, 0.875, 0.8438, 0.8507, 0.875, 0.3125, 0.875, 0.375, 0.8438, 0.375, 0.8438, 0.3125, 0.875, 0.75, 0.875, 0.8125, 0.8438, 0.8125, 0.8438, 0.75, 0.875, 0.25, 0.875, 0.3125, 0.8438, 0.3125, 0.8438, 0.25, 0.875, 0.6875, 0.875, 0.75, 0.8438, 0.75, 0.8438, 0.6875, 0.875, 0.1875, 0.875, 0.25, 0.8438, 0.25, 0.8438, 0.1875, 0.875, 0.625, 0.875, 0.6875, 0.8438, 0.6875, 0.8438, 0.625, 0.8639, 0.125, 0.875, 0.125, 0.875, 0.1875, 0.8438, 0.1875, 0.8438, 0.1493, 0.875, 0.5625, 0.875, 0.625, 0.8438, 0.625, 0.8438, 0.5625, 0.875, 0.125, 0.8639, 0.125, 0.875, 0.1153, 0.875, 0.5, 0.875, 0.5625, 0.8438, 0.5625, 0.8437, 0.5, 0.8247, 0.1875, 0.8438, 0.1875, 0.8438, 0.25, 0.8125, 0.25, 0.8125, 0.2278, 0.8438, 0.625, 0.8438, 0.6875, 0.8125, 0.6875, 0.8125, 0.625, 0.8438, 0.1875, 0.8247, 0.1875, 0.8438, 0.1493, 0.8438, 0.5625, 0.8438, 0.625, 0.8125, 0.625, 0.8125, 0.5625, 0.8437, 0.5, 0.8438, 0.5625, 0.8125, 0.5625, 0.8125, 0.5, 0.8438, 0.4375, 0.8437, 0.5, 0.8125, 0.5, 0.8125, 0.4375, 0.8438, 0.375, 0.8438, 0.4375, 0.8125, 0.4375, 0.8125, 0.375, 0.8438, 0.8125, 0.8438, 0.8507, 0.8247, 0.8125, 0.8438, 0.3125, 0.8438, 0.375, 0.8125, 0.375, 0.8125, 0.3125, 0.8125, 0.75, 0.8438, 0.75, 0.8438, 0.8125, 0.8247, 0.8125, 0.8125, 0.7722, 0.8438, 0.25, 0.8438, 0.3125, 0.8125, 0.3125, 0.8125, 0.25, 0.8438, 0.6875, 0.8438, 0.75, 0.8125, 0.75, 0.8125, 0.6875, 0.8125, 0.375, 0.8125, 0.4375, 0.7912, 0.4375, 0.7938, 0.375, 0.8125, 0.3125, 0.8125, 0.375, 0.7938, 0.375, 0.7988, 0.3125, 0.8125, 0.75, 0.8125, 0.7722, 0.8076, 0.75, 0.8125, 0.25, 0.8125, 0.3125, 0.7988, 0.3125, 0.8076, 0.25, 0.8125, 0.6875, 0.8125, 0.75, 0.8076, 0.75, 0.7988, 0.6875, 0.8125, 0.25, 0.8076, 0.25, 0.8125, 0.2278, 0.8125, 0.625, 0.8125, 0.6875, 0.7988, 0.6875, 0.7938, 0.625, 0.8125, 0.5625, 0.8125, 0.625, 0.7938, 0.625, 0.7912, 0.5625, 0.8125, 0.5, 0.8125, 0.5625, 0.7912, 0.5625, 0.7904, 0.5, 0.8125, 0.4375, 0.8125, 0.5, 0.7904, 0.5, 0.7912, 0.4375, 0.7988, 0.6875, 0.8076, 0.75, 0.8125, 0.7722, 0.8247, 0.8125, 0.8438, 0.8507, 0.8639, 0.875, 0.875, 0.8847, 0.9063, 0.9023, 0.9375, 0.9123, 0.9688, 0.9176, 1.0, 0.9192, 1.0, 0.08079, 0.9688, 0.08243, 0.9375, 0.08766, 0.9062, 0.09768, 0.875, 0.1153, 0.8639, 0.125, 0.8438, 0.1493, 0.8247, 0.1875, 0.8125, 0.2278, 0.8076, 0.25, 0.7988, 0.3125, 0.7938, 0.375, 0.7912, 0.4375, 0.7904, 0.5, 0.7912, 0.5625, 0.7938, 0.625, 0.6924, 0.75, 0.7012, 0.6875, 0.7062, 0.625, 0.7088, 0.5625, 0.7096, 0.5, 0.7088, 0.4375, 0.7062, 0.375, 0.7012, 0.3125, 0.6924, 0.25, 0.6875, 0.2278, 0.6753, 0.1875, 0.6562, 0.1493, 0.6361, 0.125, 0.625, 0.1153, 0.5938, 0.09768, 0.5625, 0.08766, 0.5312, 0.08243, 0.5, 0.08079, 0.5, 0.9192, 0.5312, 0.9176, 0.5625, 0.9123, 0.5937, 0.9023, 0.625, 0.8847, 0.6361, 0.875, 0.6562, 0.8507, 0.6753, 0.8125, 0.6875, 0.7722, 0.5, 0.375, 0.5, 0.4375, 0.5, 0.5, 0.5, 0.5625, 0.5, 0.625, 0.5, 0.6875, 0.5, 0.75, 0.5, 0.8125, 0.5, 0.875, 0.5, 0.9192, 0.5, 0.08079, 0.5, 0.125, 0.5, 0.1875, 0.5, 0.25, 0.5, 0.3125, 1.0, 0.125, 1.0, 0.08079, 1.0, 0.9192, 1.0, 0.875, 1.0, 0.8125, 1.0, 0.75, 1.0, 0.6875, 1.0, 0.625, 1.0, 0.5625, 1.0, 0.5, 1.0, 0.4375, 1.0, 0.375, 1.0, 0.3125, 1.0, 0.25, 1.0, 0.1875, 1.0, 0.5, 1.0, 1.0, 0.9688, 1.0, 0.9688, 0.5, 0.9688, 0.5, 0.9688, 1.0, 0.9375, 1.0, 0.9375, 0.5, 0.9375, 0.5, 0.9375, 1.0, 0.9062, 1.0, 0.9062, 0.5, 0.9062, 0.5, 0.9062, 1.0, 0.875, 1.0, 0.875, 0.5, 0.875, 0.5, 0.875, 1.0, 0.8438, 1.0, 0.8438, 0.5, 0.8438, 0.5, 0.8438, 1.0, 0.8125, 1.0, 0.8125, 0.5, 0.8125, 0.5, 0.8125, 1.0, 0.7812, 1.0, 0.7812, 0.5, 0.7812, 0.5, 0.7812, 1.0, 0.75, 1.0, 0.75, 0.5, 0.75, 0.5, 0.75, 1.0, 0.7188, 1.0, 0.7188, 0.5, 0.7188, 0.5, 0.7188, 1.0, 0.6875, 1.0, 0.6875, 0.5, 0.6875, 0.5, 0.6875, 1.0, 0.6562, 1.0, 0.6562, 0.5, 0.6562, 0.5, 0.6562, 1.0, 0.625, 1.0, 0.625, 0.5, 0.625, 0.5, 0.625, 1.0, 0.5938, 1.0, 0.5938, 0.5, 0.5938, 0.5, 0.5938, 1.0, 0.5625, 1.0, 0.5625, 0.5, 0.5625, 0.5, 0.5625, 1.0, 0.5312, 1.0, 0.5312, 0.5, 0.5312, 0.5, 0.5312, 1.0, 0.5, 1.0, 0.5, 0.5, 1.0, 0.5, 0.5, 0.5, 0.5, 1.0, 1.0, 1.0, 1.0, 0.5, 0.9688, 0.5, 0.9375, 0.5, 0.9062, 0.5, 0.875, 0.5, 0.8438, 0.5, 0.8125, 0.5, 0.7812, 0.5, 0.75, 0.5, 0.7188, 0.5, 0.6875, 0.5, 0.6562, 0.5, 0.625, 0.5, 0.5938, 0.5, 0.5625, 0.5, 0.5312, 0.5, 0.5, 0.5, 0.9688, 1.0, 1.0, 1.0, 0.5, 1.0, 0.5312, 1.0, 0.5625, 1.0, 0.5938, 1.0, 0.625, 1.0, 0.6562, 1.0, 0.6875, 1.0, 0.7188, 1.0, 0.75, 1.0, 0.7812, 1.0, 0.8125, 1.0, 0.8438, 1.0, 0.875, 1.0, 0.9062, 1.0, 0.9375, 1.0])
me_cube_004.materials.append(mat_metal)
me_cube_004.use_remesh_fix_poles = True
me_cube_004.use_remesh_preserve_attributes = False
me_cube_004.update()
me_cylinder_003 = bpy.data.meshes.new('Cylinder.003')
me_cylinder_003.from_pydata([(0.02398, 0.8014, -1.0), (0.02398, 0.8014, 1.0), (0.1799, 0.786, -1.0), (0.1799, 0.786, 1.0), (0.3298, 0.7406, -1.0), (0.3298, 0.7406, 1.0), (0.4679, 0.6667, -1.0), (0.4679, 0.6667, 1.0), (0.589, 0.5674, -1.0), (0.589, 0.5674, 1.0), (0.6884, 0.4463, -1.0), (0.6884, 0.4463, 1.0), (0.7622, 0.3081, -1.0), (0.7622, 0.3081, 1.0), (0.8077, 0.1582, -1.0), (0.8077, 0.1582, 1.0), (0.823, 0.002362, -1.0), (0.823, 0.002362, 1.0), (0.8077, -0.1535, -1.0), (0.8077, -0.1535, 1.0), (0.7622, -0.3034, -1.0), (0.7622, -0.3034, 1.0), (0.6884, -0.4416, -1.0), (0.6884, -0.4416, 1.0), (0.589, -0.5626, -1.0), (0.589, -0.5626, 1.0), (0.4679, -0.662, -1.0), (0.4679, -0.662, 1.0), (0.3298, -0.7358, -1.0), (0.3298, -0.7358, 1.0), (0.1799, -0.7813, -1.0), (0.1799, -0.7813, 1.0), (0.02398, -0.7967, -1.0), (0.02398, -0.7967, 1.0), (-0.1319, -0.7813, -1.0), (-0.1319, -0.7813, 1.0), (-0.2818, -0.7358, -1.0), (-0.2818, -0.7358, 1.0), (-0.4199, -0.662, -1.0), (-0.4199, -0.662, 1.0), (-0.541, -0.5626, -1.0), (-0.541, -0.5626, 1.0), (-0.6404, -0.4416, -1.0), (-0.6404, -0.4416, 1.0), (-0.7142, -0.3034, -1.0), (-0.7142, -0.3034, 1.0), (-0.7597, -0.1535, -1.0), (-0.7597, -0.1535, 1.0), (-0.7751, 0.002362, -1.0), (-0.7751, 0.002362, 1.0), (-0.7597, 0.1582, -1.0), (-0.7597, 0.1582, 1.0), (-0.7142, 0.3081, -1.0), (-0.7142, 0.3081, 1.0), (-0.6404, 0.4463, -1.0), (-0.6404, 0.4463, 1.0), (-0.541, 0.5674, -1.0), (-0.541, 0.5674, 1.0), (-0.4199, 0.6667, -1.0), (-0.4199, 0.6667, 1.0), (-0.2818, 0.7406, -1.0), (-0.2818, 0.7406, 1.0), (-0.1319, 0.786, -1.0), (-0.1319, 0.786, 1.0), (0.2191, 0.9831, 1.0), (0.02398, 1.002, 1.0), (0.4067, 0.9262, 1.0), (0.5796, 0.8338, 1.0), (0.7311, 0.7095, 1.0), (0.8555, 0.5579, 1.0), (0.9479, 0.385, 1.0), (1.005, 0.1975, 1.0), (1.024, 0.002362, 1.0), (1.005, -0.1927, 1.0), (0.9479, -0.3803, 1.0), (0.8555, -0.5532, 1.0), (0.7311, -0.7047, 1.0), (0.5796, -0.8291, 1.0), (0.4067, -0.9215, 1.0), (0.2191, -0.9784, 1.0), (0.02398, -0.9976, 1.0), (-0.1711, -0.9784, 1.0), (-0.3587, -0.9215, 1.0), (-0.5316, -0.8291, 1.0), (-0.6831, -0.7047, 1.0), (-0.8075, -0.5532, 1.0), (-0.8999, -0.3803, 1.0), (-0.9568, -0.1927, 1.0), (-0.976, 0.002362, 1.0), (-0.9568, 0.1975, 1.0), (-0.8999, 0.385, 1.0), (-0.8075, 0.5579, 1.0), (-0.6831, 0.7095, 1.0), (-0.5316, 0.8338, 1.0), (-0.3587, 0.9262, 1.0), (-0.1711, 0.9831, 1.0), (0.02398, 1.002, -1.0), (0.2191, 0.9831, -1.0), (0.4067, 0.9262, -1.0), (0.5796, 0.8338, -1.0), (0.7311, 0.7095, -1.0), (0.8555, 0.5579, -1.0), (0.9479, 0.385, -1.0), (1.005, 0.1975, -1.0), (1.024, 0.002362, -1.0), (1.005, -0.1927, -1.0), (0.9479, -0.3803, -1.0), (0.8555, -0.5532, -1.0), (0.7311, -0.7047, -1.0), (0.5796, -0.8291, -1.0), (0.4067, -0.9215, -1.0), (0.2191, -0.9784, -1.0), (0.02398, -0.9976, -1.0), (-0.1711, -0.9784, -1.0), (-0.3587, -0.9215, -1.0), (-0.5316, -0.8291, -1.0), (-0.6831, -0.7047, -1.0), (-0.8075, -0.5532, -1.0), (-0.8999, -0.3803, -1.0), (-0.9568, -0.1927, -1.0), (-0.976, 0.002362, -1.0), (-0.9568, 0.1975, -1.0), (-0.8999, 0.385, -1.0), (-0.8075, 0.5579, -1.0), (-0.6831, 0.7095, -1.0), (-0.5316, 0.8338, -1.0), (-0.3587, 0.9262, -1.0), (-0.1711, 0.9831, -1.0), (-0.7751, 0.002362, 1.0), (-0.7597, -0.1535, 1.0), (-0.7597, -0.1535, -1.0), (-0.7751, 0.002362, -1.0)], [], [(96, 65, 64, 97), (97, 64, 66, 98), (98, 66, 67, 99), (99, 67, 68, 100), (100, 68, 69, 101), (101, 69, 70, 102), (102, 70, 71, 103), (103, 71, 72, 104), (104, 72, 73, 105), (105, 73, 74, 106), (106, 74, 75, 107), (107, 75, 76, 108), (108, 76, 77, 109), (109, 77, 78, 110), (110, 78, 79, 111), (111, 79, 80, 112), (112, 80, 81, 113), (113, 81, 82, 114), (114, 82, 83, 115), (115, 83, 84, 116), (116, 84, 85, 117), (117, 85, 86, 118), (118, 86, 87, 119), (119, 87, 88, 120), (120, 88, 89, 121), (121, 89, 90, 122), (122, 90, 91, 123), (123, 91, 92, 124), (124, 92, 93, 125), (125, 93, 94, 126), (51, 49, 48, 50), (126, 94, 95, 127), (127, 95, 65, 96), (128, 47, 46, 131), (1, 3, 64, 65), (3, 5, 66, 64), (5, 7, 67, 66), (7, 9, 68, 67), (9, 11, 69, 68), (11, 13, 70, 69), (13, 15, 71, 70), (15, 17, 72, 71), (17, 19, 73, 72), (19, 21, 74, 73), (21, 23, 75, 74), (23, 25, 76, 75), (25, 27, 77, 76), (27, 29, 78, 77), (29, 31, 79, 78), (31, 33, 80, 79), (33, 35, 81, 80), (35, 37, 82, 81), (37, 39, 83, 82), (39, 41, 84, 83), (41, 43, 85, 84), (43, 45, 86, 85), (45, 129, 87, 86), (47, 128, 88, 87), (49, 51, 89, 88), (51, 53, 90, 89), (53, 55, 91, 90), (55, 57, 92, 91), (57, 59, 93, 92), (59, 61, 94, 93), (61, 63, 95, 94), (63, 1, 65, 95), (2, 0, 96, 97), (4, 2, 97, 98), (6, 4, 98, 99), (8, 6, 99, 100), (10, 8, 100, 101), (12, 10, 101, 102), (14, 12, 102, 103), (16, 14, 103, 104), (18, 16, 104, 105), (20, 18, 105, 106), (22, 20, 106, 107), (24, 22, 107, 108), (26, 24, 108, 109), (28, 26, 109, 110), (30, 28, 110, 111), (32, 30, 111, 112), (34, 32, 112, 113), (36, 34, 113, 114), (38, 36, 114, 115), (40, 38, 115, 116), (42, 40, 116, 117), (44, 42, 117, 118), (130, 44, 118, 119), (131, 46, 119, 120), (50, 48, 120, 121), (52, 50, 121, 122), (54, 52, 122, 123), (56, 54, 123, 124), (58, 56, 124, 125), (60, 58, 125, 126), (62, 60, 126, 127), (0, 62, 127, 96), (53, 51, 50, 52), (55, 53, 52, 54), (57, 55, 54, 56), (59, 57, 56, 58), (61, 59, 58, 60), (63, 61, 60, 62), (1, 63, 62, 0), (3, 1, 0, 2), (5, 3, 2, 4), (7, 5, 4, 6), (9, 7, 6, 8), (11, 9, 8, 10), (13, 11, 10, 12), (15, 13, 12, 14), (17, 15, 14, 16), (19, 17, 16, 18), (21, 19, 18, 20), (23, 21, 20, 22), (25, 23, 22, 24), (27, 25, 24, 26), (29, 27, 26, 28), (31, 29, 28, 30), (33, 31, 30, 32), (35, 33, 32, 34), (37, 35, 34, 36), (39, 37, 36, 38), (41, 39, 38, 40), (43, 41, 40, 42), (45, 43, 42, 44), (129, 45, 44, 130)])
_uv = me_cylinder_003.uv_layers.new(name='UVMap')
_uv.uv.foreach_set('vector', [1.0, 0.5, 1.0, 1.0, 0.9688, 1.0, 0.9688, 0.5, 0.9688, 0.5, 0.9688, 1.0, 0.9375, 1.0, 0.9375, 0.5, 0.9375, 0.5, 0.9375, 1.0, 0.9062, 1.0, 0.9062, 0.5, 0.9062, 0.5, 0.9062, 1.0, 0.875, 1.0, 0.875, 0.5, 0.875, 0.5, 0.875, 1.0, 0.8438, 1.0, 0.8438, 0.5, 0.8438, 0.5, 0.8438, 1.0, 0.8125, 1.0, 0.8125, 0.5, 0.8125, 0.5, 0.8125, 1.0, 0.7812, 1.0, 0.7812, 0.5, 0.7812, 0.5, 0.7812, 1.0, 0.75, 1.0, 0.75, 0.5, 0.75, 0.5, 0.75, 1.0, 0.7188, 1.0, 0.7188, 0.5, 0.7188, 0.5, 0.7188, 1.0, 0.6875, 1.0, 0.6875, 0.5, 0.6875, 0.5, 0.6875, 1.0, 0.6562, 1.0, 0.6562, 0.5, 0.6562, 0.5, 0.6562, 1.0, 0.625, 1.0, 0.625, 0.5, 0.625, 0.5, 0.625, 1.0, 0.5938, 1.0, 0.5938, 0.5, 0.5938, 0.5, 0.5938, 1.0, 0.5625, 1.0, 0.5625, 0.5, 0.5625, 0.5, 0.5625, 1.0, 0.5312, 1.0, 0.5312, 0.5, 0.5312, 0.5, 0.5312, 1.0, 0.5, 1.0, 0.5, 0.5, 0.5, 0.5, 0.5, 1.0, 0.4688, 1.0, 0.4688, 0.5, 0.4688, 0.5, 0.4688, 1.0, 0.4375, 1.0, 0.4375, 0.5, 0.4375, 0.5, 0.4375, 1.0, 0.4062, 1.0, 0.4062, 0.5, 0.4062, 0.5, 0.4062, 1.0, 0.375, 1.0, 0.375, 0.5, 0.375, 0.5, 0.375, 1.0, 0.3438, 1.0, 0.3438, 0.5, 0.3438, 0.5, 0.3438, 1.0, 0.3125, 1.0, 0.3125, 0.5, 0.3125, 0.5, 0.3125, 1.0, 0.2812, 1.0, 0.2812, 0.5, 0.2812, 0.5, 0.2812, 1.0, 0.25, 1.0, 0.25, 0.5, 0.25, 0.5, 0.25, 1.0, 0.2188, 1.0, 0.2188, 0.5, 0.2188, 0.5, 0.2188, 1.0, 0.1875, 1.0, 0.1875, 0.5, 0.1875, 0.5, 0.1875, 1.0, 0.1562, 1.0, 0.1562, 0.5, 0.1562, 0.5, 0.1562, 1.0, 0.125, 1.0, 0.125, 0.5, 0.125, 0.5, 0.125, 1.0, 0.09375, 1.0, 0.09375, 0.5, 0.09375, 0.5, 0.09375, 1.0, 0.0625, 1.0, 0.0625, 0.5, 0.06192, 0.2874, 0.05823, 0.25, 0.5582, 0.25, 0.5619, 0.2874, 0.0625, 0.5, 0.0625, 1.0, 0.03125, 1.0, 0.03125, 0.5, 0.03125, 0.5, 0.03125, 1.0, 0.0, 1.0, 0.0, 0.5, 0.05823, 0.25, 0.06192, 0.2126, 0.5619, 0.2126, 0.5582, 0.25, 0.25, 0.4418, 0.2874, 0.4381, 0.2968, 0.4854, 0.25, 0.49, 0.2874, 0.4381, 0.3234, 0.4272, 0.3418, 0.4717, 0.2968, 0.4854, 0.3234, 0.4272, 0.3565, 0.4094, 0.3833, 0.4496, 0.3418, 0.4717, 0.3565, 0.4094, 0.3856, 0.3856, 0.4197, 0.4197, 0.3833, 0.4496, 0.3856, 0.3856, 0.4094, 0.3565, 0.4496, 0.3833, 0.4197, 0.4197, 0.4094, 0.3565, 0.4272, 0.3234, 0.4717, 0.3418, 0.4496, 0.3833, 0.4272, 0.3234, 0.4381, 0.2874, 0.4854, 0.2968, 0.4717, 0.3418, 0.4381, 0.2874, 0.4418, 0.25, 0.49, 0.25, 0.4854, 0.2968, 0.4418, 0.25, 0.4381, 0.2126, 0.4854, 0.2032, 0.49, 0.25, 0.4381, 0.2126, 0.4272, 0.1766, 0.4717, 0.1582, 0.4854, 0.2032, 0.4272, 0.1766, 0.4094, 0.1435, 0.4496, 0.1167, 0.4717, 0.1582, 0.4094, 0.1435, 0.3856, 0.1144, 0.4197, 0.08029, 0.4496, 0.1167, 0.3856, 0.1144, 0.3565, 0.09055, 0.3833, 0.05045, 0.4197, 0.08029, 0.3565, 0.09055, 0.3234, 0.07283, 0.3418, 0.02827, 0.3833, 0.05045, 0.3234, 0.07283, 0.2874, 0.06192, 0.2968, 0.01461, 0.3418, 0.02827, 0.2874, 0.06192, 0.25, 0.05823, 0.25, 0.01, 0.2968, 0.01461, 0.25, 0.05823, 0.2126, 0.06192, 0.2032, 0.01461, 0.25, 0.01, 0.2126, 0.06192, 0.1766, 0.07283, 0.1582, 0.02827, 0.2032, 0.01461, 0.1766, 0.07283, 0.1435, 0.09055, 0.1167, 0.05045, 0.1582, 0.02827, 0.1435, 0.09055, 0.1144, 0.1144, 0.08029, 0.08029, 0.1167, 0.05045, 0.1144, 0.1144, 0.09055, 0.1435, 0.05045, 0.1167, 0.08029, 0.08029, 0.09055, 0.1435, 0.07283, 0.1766, 0.02827, 0.1582, 0.05045, 0.1167, 0.07283, 0.1766, 0.06192, 0.2126, 0.01461, 0.2032, 0.02827, 0.1582, 0.06192, 0.2126, 0.05823, 0.25, 0.01, 0.25, 0.01461, 0.2032, 0.05823, 0.25, 0.06192, 0.2874, 0.01461, 0.2968, 0.01, 0.25, 0.06192, 0.2874, 0.07283, 0.3234, 0.02827, 0.3418, 0.01461, 0.2968, 0.07283, 0.3234, 0.09055, 0.3565, 0.05045, 0.3833, 0.02827, 0.3418, 0.09055, 0.3565, 0.1144, 0.3856, 0.08029, 0.4197, 0.05045, 0.3833, 0.1144, 0.3856, 0.1435, 0.4094, 0.1167, 0.4496, 0.08029, 0.4197, 0.1435, 0.4094, 0.1766, 0.4272, 0.1582, 0.4717, 0.1167, 0.4496, 0.1766, 0.4272, 0.2126, 0.4381, 0.2032, 0.4854, 0.1582, 0.4717, 0.2126, 0.4381, 0.25, 0.4418, 0.25, 0.49, 0.2032, 0.4854, 0.7874, 0.4381, 0.75, 0.4418, 0.75, 0.49, 0.7968, 0.4854, 0.8234, 0.4272, 0.7874, 0.4381, 0.7968, 0.4854, 0.8418, 0.4717, 0.8565, 0.4094, 0.8234, 0.4272, 0.8418, 0.4717, 0.8833, 0.4496, 0.8856, 0.3856, 0.8565, 0.4094, 0.8833, 0.4496, 0.9197, 0.4197, 0.9094, 0.3565, 0.8856, 0.3856, 0.9197, 0.4197, 0.9496, 0.3833, 0.9272, 0.3234, 0.9094, 0.3565, 0.9496, 0.3833, 0.9717, 0.3418, 0.9381, 0.2874, 0.9272, 0.3234, 0.9717, 0.3418, 0.9854, 0.2968, 0.9418, 0.25, 0.9381, 0.2874, 0.9854, 0.2968, 0.99, 0.25, 0.9381, 0.2126, 0.9418, 0.25, 0.99, 0.25, 0.9854, 0.2032, 0.9272, 0.1766, 0.9381, 0.2126, 0.9854, 0.2032, 0.9717, 0.1582, 0.9094, 0.1435, 0.9272, 0.1766, 0.9717, 0.1582, 0.9496, 0.1167, 0.8856, 0.1144, 0.9094, 0.1435, 0.9496, 0.1167, 0.9197, 0.08029, 0.8565, 0.09055, 0.8856, 0.1144, 0.9197, 0.08029, 0.8833, 0.05045, 0.8234, 0.07283, 0.8565, 0.09055, 0.8833, 0.05045, 0.8418, 0.02827, 0.7874, 0.06192, 0.8234, 0.07283, 0.8418, 0.02827, 0.7968, 0.01461, 0.75, 0.05823, 0.7874, 0.06192, 0.7968, 0.01461, 0.75, 0.01, 0.7126, 0.06192, 0.75, 0.05823, 0.75, 0.01, 0.7032, 0.01461, 0.6766, 0.07283, 0.7126, 0.06192, 0.7032, 0.01461, 0.6582, 0.02827, 0.6435, 0.09055, 0.6766, 0.07283, 0.6582, 0.02827, 0.6167, 0.05045, 0.6144, 0.1144, 0.6435, 0.09055, 0.6167, 0.05045, 0.5803, 0.08029, 0.5906, 0.1435, 0.6144, 0.1144, 0.5803, 0.08029, 0.5504, 0.1167, 0.5728, 0.1766, 0.5906, 0.1435, 0.5504, 0.1167, 0.5283, 0.1582, 0.5619, 0.2126, 0.5728, 0.1766, 0.5283, 0.1582, 0.5146, 0.2032, 0.5582, 0.25, 0.5619, 0.2126, 0.5146, 0.2032, 0.51, 0.25, 0.5619, 0.2874, 0.5582, 0.25, 0.51, 0.25, 0.5146, 0.2968, 0.5728, 0.3234, 0.5619, 0.2874, 0.5146, 0.2968, 0.5283, 0.3418, 0.5906, 0.3565, 0.5728, 0.3234, 0.5283, 0.3418, 0.5504, 0.3833, 0.6144, 0.3856, 0.5906, 0.3565, 0.5504, 0.3833, 0.5803, 0.4197, 0.6435, 0.4094, 0.6144, 0.3856, 0.5803, 0.4197, 0.6167, 0.4496, 0.6766, 0.4272, 0.6435, 0.4094, 0.6167, 0.4496, 0.6582, 0.4717, 0.7126, 0.4381, 0.6766, 0.4272, 0.6582, 0.4717, 0.7032, 0.4854, 0.75, 0.4418, 0.7126, 0.4381, 0.7032, 0.4854, 0.75, 0.49, 0.07283, 0.3234, 0.06192, 0.2874, 0.5619, 0.2874, 0.5728, 0.3234, 0.09055, 0.3565, 0.07283, 0.3234, 0.5728, 0.3234, 0.5906, 0.3565, 0.1144, 0.3856, 0.09055, 0.3565, 0.5906, 0.3565, 0.6144, 0.3856, 0.1435, 0.4094, 0.1144, 0.3856, 0.6144, 0.3856, 0.6435, 0.4094, 0.1766, 0.4272, 0.1435, 0.4094, 0.6435, 0.4094, 0.6766, 0.4272, 0.2126, 0.4381, 0.1766, 0.4272, 0.6766, 0.4272, 0.7126, 0.4381, 0.25, 0.4418, 0.2126, 0.4381, 0.7126, 0.4381, 0.75, 0.4418, 0.2874, 0.4381, 0.25, 0.4418, 0.75, 0.4418, 0.7874, 0.4381, 0.3234, 0.4272, 0.2874, 0.4381, 0.7874, 0.4381, 0.8234, 0.4272, 0.3565, 0.4094, 0.3234, 0.4272, 0.8234, 0.4272, 0.8565, 0.4094, 0.3856, 0.3856, 0.3565, 0.4094, 0.8565, 0.4094, 0.8856, 0.3856, 0.4094, 0.3565, 0.3856, 0.3856, 0.8856, 0.3856, 0.9094, 0.3565, 0.4272, 0.3234, 0.4094, 0.3565, 0.9094, 0.3565, 0.9272, 0.3234, 0.4381, 0.2874, 0.4272, 0.3234, 0.9272, 0.3234, 0.9381, 0.2874, 0.4418, 0.25, 0.4381, 0.2874, 0.9381, 0.2874, 0.9418, 0.25, 0.4381, 0.2126, 0.4418, 0.25, 0.9418, 0.25, 0.9381, 0.2126, 0.4272, 0.1766, 0.4381, 0.2126, 0.9381, 0.2126, 0.9272, 0.1766, 0.4094, 0.1435, 0.4272, 0.1766, 0.9272, 0.1766, 0.9094, 0.1435, 0.3856, 0.1144, 0.4094, 0.1435, 0.9094, 0.1435, 0.8856, 0.1144, 0.3565, 0.09055, 0.3856, 0.1144, 0.8856, 0.1144, 0.8565, 0.09055, 0.3234, 0.07283, 0.3565, 0.09055, 0.8565, 0.09055, 0.8234, 0.07283, 0.2874, 0.06192, 0.3234, 0.07283, 0.8234, 0.07283, 0.7874, 0.06192, 0.25, 0.05823, 0.2874, 0.06192, 0.7874, 0.06192, 0.75, 0.05823, 0.2126, 0.06192, 0.25, 0.05823, 0.75, 0.05823, 0.7126, 0.06192, 0.1766, 0.07283, 0.2126, 0.06192, 0.7126, 0.06192, 0.6766, 0.07283, 0.1435, 0.09055, 0.1766, 0.07283, 0.6766, 0.07283, 0.6435, 0.09055, 0.1144, 0.1144, 0.1435, 0.09055, 0.6435, 0.09055, 0.6144, 0.1144, 0.09055, 0.1435, 0.1144, 0.1144, 0.6144, 0.1144, 0.5906, 0.1435, 0.07283, 0.1766, 0.09055, 0.1435, 0.5906, 0.1435, 0.5728, 0.1766, 0.06192, 0.2126, 0.07283, 0.1766, 0.5728, 0.1766, 0.5619, 0.2126])
me_cylinder_003.materials.append(mat_barrelmetal)
me_cylinder_003.use_remesh_fix_poles = True
me_cylinder_003.use_remesh_preserve_attributes = False
me_cylinder_003.update()
arm_armature = bpy.data.armatures.new('Armature')  # bones are not reproduced

# ---- objects
ob_turret = bpy.data.objects.new('Turret', me_cube_004)
ob_barrel = bpy.data.objects.new('Barrel', me_cylinder_003)
ob_armature = bpy.data.objects.new('Armature', arm_armature)

# ---- transforms, parenting, visibility, modifiers, constraints
ob_turret.location = (5.459e-08, 0.2251, -1.165e-08)
ob_turret.scale = (0.2, 0.04, 0.2)
ob_barrel.parent = ob_armature
ob_barrel.matrix_parent_inverse = Matrix(((1.0, -0.0, 0.0, -0.0), (0.0, -4.371e-08, -1.0, 0.0), (0.0, 1.0, -4.371e-08, 0.0), (-0.0, 0.0, 0.0, 1.0)))
ob_barrel.location = (-0.004796, 0.8, -0.0004724)
ob_barrel.rotation_euler = (1.571, -0.0, 0.0)
ob_barrel.scale = (0.2, 0.2, 0.2)
_vg = ob_barrel.vertex_groups.new(name='Bone')
for _i, _w in zip([0, 1, 2, 3, 4, 5, 6, 7, 8, 9, 10, 11, 12, 13, 14, 15, 16, 17, 18, 19, 20, 21, 22, 23, 24, 25, 26, 27, 28, 29, 30, 31, 32, 33, 34, 35, 36, 37, 38, 39, 40, 41, 42, 43, 44, 45, 46, 47, 48, 49, 50, 51, 52, 53, 54, 55, 56, 57, 58, 59, 60, 61, 62, 63, 64, 65, 66, 67, 68, 69, 70, 71, 72, 73, 74, 75, 76, 77, 78, 79, 80, 81, 82, 83, 84, 85, 86, 87, 88, 89, 90, 91, 92, 93, 94, 95, 96, 97, 98, 99, 100, 101, 102, 103, 104, 105, 106, 107, 108, 109, 110, 111, 112, 113, 114, 115, 116, 117, 118, 119, 120, 121, 122, 123, 124, 125, 126, 127, 128, 129, 130, 131], [0.9948, 1.0, 0.9967, 1.0, 0.9985, 1.0, 0.9996, 1.0, 0.9999, 1.0, 1.0, 1.0, 1.0, 1.0, 1.0, 0.9998, 1.0, 0.9995, 1.0, 0.9993, 1.0, 0.9993, 1.0, 0.9995, 0.9999, 0.9999, 0.9994, 1.0, 0.9981, 1.0, 0.9953, 1.0, 0.9906, 1.0, 0.9844, 1.0, 0.9798, 1.0, 0.9812, 1.0, 0.9865, 1.0, 0.9916, 1.0, 0.9954, 1.0, 0.9977, 1.0, 0.9988, 1.0, 0.9992, 1.0, 0.9992, 1.0, 0.9988, 1.0, 0.9979, 1.0, 0.9966, 1.0, 0.9953, 1.0, 0.9944, 1.0, 1.0, 1.0, 1.0, 1.0, 1.0, 0.9999, 0.9994, 0.9985, 0.9975, 0.9968, 0.9966, 0.9971, 0.9983, 0.9995, 1.0, 1.0, 1.0, 1.0, 1.0, 1.0, 1.0, 1.0, 1.0, 1.0, 1.0, 1.0, 1.0, 1.0, 1.0, 1.0, 1.0, 1.0, 0.9956, 0.9975, 0.9992, 0.9999, 1.0, 1.0, 1.0, 1.0, 1.0, 1.0, 1.0, 1.0, 1.0, 0.9999, 0.9989, 0.9961, 0.9903, 0.9818, 0.9764, 0.9814, 0.9895, 0.9958, 0.999, 0.9999, 1.0, 1.0, 1.0, 1.0, 0.9998, 0.9989, 0.9972, 0.9958, 1.0, 1.0, 0.9977, 0.9988]): _vg.add([_i], _w, 'REPLACE')
_m = ob_barrel.modifiers.new('Armature', 'ARMATURE')
_m.object = ob_armature
ob_armature.location = (0.0, 0.0, 0.0)
ob_armature.rotation_euler = (-1.571, -0.0, 0.0)
ob_armature.show_in_front = True

# ---- collection membership
col_collection.objects.link(ob_turret)
col_collection.objects.link(ob_barrel)
col_collection.objects.link(ob_armature)

# ---- scene / render settings (as saved in the file)
scene.frame_start = 1; scene.frame_end = 250; scene.frame_set(1)
scene.render.engine = 'BLENDER_EEVEE_NEXT'
scene.cycles.use_denoising = False
scene.cycles.samples = 128
scene.cycles.sampling_pattern = 'TABULATED_SOBOL'
scene.cycles.use_adaptive_sampling = False
scene.cycles.use_light_tree = False
scene.view_settings.view_transform = 'Filmic'
bpy.context.view_layer.update()

# ---- added for rendering (the .blend has no active camera and no usable light): camera, sun
cam_auto = bpy.data.cameras.new('AutoCamera')
cam_auto.lens = 50.0
cam_auto.sensor_width = 36.0
cam_auto.clip_end = 1000.0
ob_auto_camera = bpy.data.objects.new('AutoCamera', cam_auto)
scene.collection.objects.link(ob_auto_camera)
ob_auto_camera.location = (2.84271, -3.01126, 2.27417)
ob_auto_camera.rotation_euler = (1.09748, -7.21219e-08, 0.694738)
scene.camera = ob_auto_camera
light_auto_sun = bpy.data.lights.new('AutoSun', 'SUN')
light_auto_sun.energy = 3.0
light_auto_sun.angle = 0.0523599
ob_auto_sun = bpy.data.objects.new('AutoSun', light_auto_sun)
scene.collection.objects.link(ob_auto_sun)
ob_auto_sun.rotation_euler = (0.872665, 0.174533, 0.523599)
bpy.context.view_layer.update()
